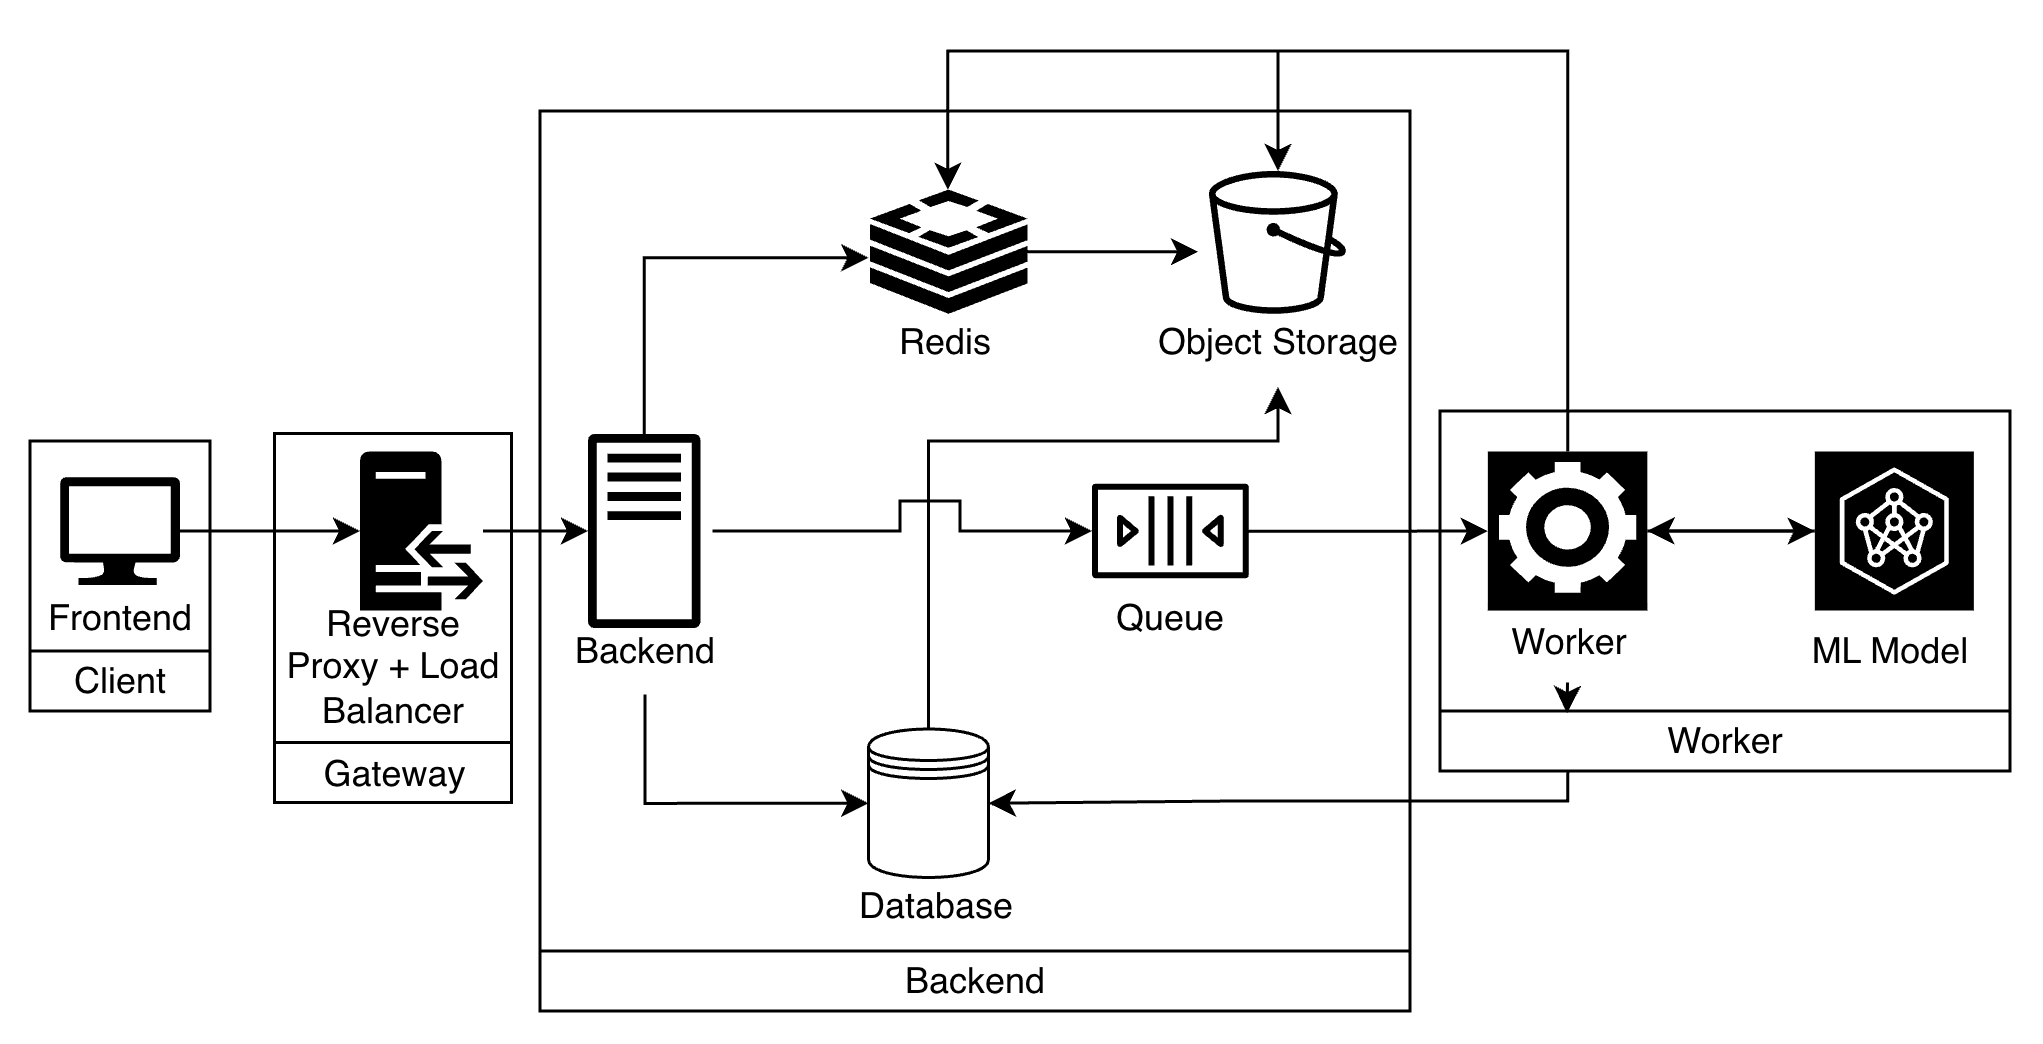

The diagram above was exported from draw.io. Its source (the exported page's mxGraphModel, read from the mxfile embedded in the PNG):
<mxGraphModel dx="811" dy="603" grid="1" gridSize="10" guides="1" tooltips="1" connect="1" arrows="1" fold="1" page="1" pageScale="1" pageWidth="850" pageHeight="1100" math="0" shadow="0">
  <root>
    <mxCell id="0" />
    <mxCell id="1" parent="0" />
    <mxCell id="Qk2PIQDDZZgZGjXwaOPc-117" parent="1" style="swimlane;fontStyle=1;align=center;verticalAlign=middle;childLayout=stackLayout;horizontal=1;startSize=100;horizontalStack=0;resizeParent=1;resizeParentMax=0;resizeLast=0;collapsible=0;marginBottom=0;html=1;whiteSpace=wrap;fillColor=none;" value="" vertex="1">
      <mxGeometry height="120" width="190" x="690" y="260" as="geometry" />
    </mxCell>
    <mxCell id="Qk2PIQDDZZgZGjXwaOPc-121" parent="Qk2PIQDDZZgZGjXwaOPc-117" style="text;html=1;whiteSpace=wrap;strokeColor=none;fillColor=none;align=center;verticalAlign=middle;rounded=0;" value="Worker" vertex="1">
      <mxGeometry height="20" width="190" y="100" as="geometry" />
    </mxCell>
    <mxCell id="Qk2PIQDDZZgZGjXwaOPc-112" parent="1" style="swimlane;fontStyle=1;align=center;verticalAlign=middle;childLayout=stackLayout;horizontal=1;startSize=280;horizontalStack=0;resizeParent=1;resizeParentMax=0;resizeLast=0;collapsible=0;marginBottom=0;html=1;whiteSpace=wrap;fillColor=none;" value="" vertex="1">
      <mxGeometry height="300" width="290" x="390" y="160" as="geometry" />
    </mxCell>
    <mxCell id="Qk2PIQDDZZgZGjXwaOPc-114" parent="Qk2PIQDDZZgZGjXwaOPc-112" style="text;html=1;whiteSpace=wrap;strokeColor=none;fillColor=none;align=center;verticalAlign=middle;rounded=0;" value="Backend" vertex="1">
      <mxGeometry height="20" width="290" y="280" as="geometry" />
    </mxCell>
    <mxCell id="Qk2PIQDDZZgZGjXwaOPc-10" edge="1" parent="1" source="Qk2PIQDDZZgZGjXwaOPc-2" style="edgeStyle=orthogonalEdgeStyle;rounded=0;orthogonalLoop=1;jettySize=auto;html=1;" target="Qk2PIQDDZZgZGjXwaOPc-5">
      <mxGeometry relative="1" as="geometry" />
    </mxCell>
    <mxCell id="Qk2PIQDDZZgZGjXwaOPc-2" parent="1" style="sketch=0;aspect=fixed;pointerEvents=1;shadow=0;dashed=0;html=1;strokeColor=none;labelPosition=center;verticalLabelPosition=bottom;verticalAlign=top;align=center;fillColor=#000000;shape=mxgraph.azure.computer" value="" vertex="1">
      <mxGeometry height="36" width="40" x="230" y="282" as="geometry" />
    </mxCell>
    <mxCell id="Qk2PIQDDZZgZGjXwaOPc-76" edge="1" parent="1" style="rounded=0;orthogonalLoop=1;jettySize=auto;html=1;jumpStyle=none;">
      <mxGeometry relative="1" as="geometry">
        <Array as="points">
          <mxPoint x="510" y="300" />
          <mxPoint x="510" y="290" />
          <mxPoint x="520" y="290" />
          <mxPoint x="530" y="290" />
          <mxPoint x="530" y="300" />
        </Array>
        <mxPoint x="447.5" y="300" as="sourcePoint" />
        <mxPoint x="574" y="300" as="targetPoint" />
      </mxGeometry>
    </mxCell>
    <mxCell id="Qk2PIQDDZZgZGjXwaOPc-4" parent="1" style="sketch=0;outlineConnect=0;fontColor=#232F3E;gradientColor=none;fillColor=#000000;strokeColor=none;dashed=0;verticalLabelPosition=bottom;verticalAlign=top;align=center;html=1;fontSize=12;fontStyle=0;aspect=fixed;pointerEvents=1;shape=mxgraph.aws4.traditional_server;" value="" vertex="1">
      <mxGeometry height="65" width="37.5" x="406" y="267.5" as="geometry" />
    </mxCell>
    <mxCell id="Qk2PIQDDZZgZGjXwaOPc-78" edge="1" parent="1" source="Qk2PIQDDZZgZGjXwaOPc-5" style="edgeStyle=orthogonalEdgeStyle;rounded=0;orthogonalLoop=1;jettySize=auto;html=1;" target="Qk2PIQDDZZgZGjXwaOPc-4">
      <mxGeometry relative="1" as="geometry">
        <Array as="points">
          <mxPoint x="400" y="300" />
          <mxPoint x="400" y="300" />
        </Array>
      </mxGeometry>
    </mxCell>
    <mxCell id="Qk2PIQDDZZgZGjXwaOPc-5" parent="1" style="sketch=0;pointerEvents=1;shadow=0;dashed=0;html=1;strokeColor=none;fillColor=#000000;labelPosition=center;verticalLabelPosition=bottom;verticalAlign=top;outlineConnect=0;align=center;shape=mxgraph.office.servers.reverse_proxy;" value="" vertex="1">
      <mxGeometry height="53" width="41" x="330" y="273.5" as="geometry" />
    </mxCell>
    <mxCell id="Qk2PIQDDZZgZGjXwaOPc-6" parent="1" style="sketch=0;points=[[0,0,0],[0.25,0,0],[0.5,0,0],[0.75,0,0],[1,0,0],[0,1,0],[0.25,1,0],[0.5,1,0],[0.75,1,0],[1,1,0],[0,0.25,0],[0,0.5,0],[0,0.75,0],[1,0.25,0],[1,0.5,0],[1,0.75,0]];outlineConnect=0;fontColor=#232F3E;fillColor=#000000;strokeColor=#ffffff;dashed=0;verticalLabelPosition=bottom;verticalAlign=top;align=center;html=1;fontSize=12;fontStyle=0;aspect=fixed;shape=mxgraph.aws4.resourceIcon;resIcon=mxgraph.aws4.neuron_ml_sdk;" value="" vertex="1">
      <mxGeometry height="53" width="53" x="814.95" y="273.5" as="geometry" />
    </mxCell>
    <mxCell id="Qk2PIQDDZZgZGjXwaOPc-44" parent="1" style="text;html=1;whiteSpace=wrap;strokeColor=none;fillColor=none;align=center;verticalAlign=middle;rounded=0;" value="Frontend" vertex="1">
      <mxGeometry height="30" width="60" x="220" y="314" as="geometry" />
    </mxCell>
    <mxCell id="Qk2PIQDDZZgZGjXwaOPc-45" parent="1" style="text;html=1;whiteSpace=wrap;strokeColor=none;fillColor=none;align=center;verticalAlign=middle;rounded=0;" value="Reverse&lt;br&gt;Proxy + Load Balancer" vertex="1">
      <mxGeometry height="30" width="102" x="290" y="330" as="geometry" />
    </mxCell>
    <mxCell id="Qk2PIQDDZZgZGjXwaOPc-79" edge="1" parent="1" source="Qk2PIQDDZZgZGjXwaOPc-47" style="edgeStyle=orthogonalEdgeStyle;rounded=0;orthogonalLoop=1;jettySize=auto;html=1;entryX=0;entryY=0.5;entryDx=0;entryDy=0;" target="Qk2PIQDDZZgZGjXwaOPc-54">
      <mxGeometry relative="1" as="geometry">
        <Array as="points">
          <mxPoint x="425" y="391" />
        </Array>
      </mxGeometry>
    </mxCell>
    <mxCell id="Qk2PIQDDZZgZGjXwaOPc-47" parent="1" style="text;html=1;whiteSpace=wrap;strokeColor=none;fillColor=none;align=center;verticalAlign=middle;rounded=0;" value="Backend" vertex="1">
      <mxGeometry height="30" width="60" x="395" y="324.5" as="geometry" />
    </mxCell>
    <mxCell id="Qk2PIQDDZZgZGjXwaOPc-53" parent="1" style="text;html=1;whiteSpace=wrap;strokeColor=none;fillColor=none;align=center;verticalAlign=middle;rounded=0;" value="ML Model" vertex="1">
      <mxGeometry height="30" width="60" x="810" y="324.5" as="geometry" />
    </mxCell>
    <mxCell id="Qk2PIQDDZZgZGjXwaOPc-86" edge="1" parent="1" source="Qk2PIQDDZZgZGjXwaOPc-54" style="edgeStyle=orthogonalEdgeStyle;rounded=0;orthogonalLoop=1;jettySize=auto;html=1;" target="Qk2PIQDDZZgZGjXwaOPc-84">
      <mxGeometry relative="1" as="geometry">
        <Array as="points">
          <mxPoint x="519" y="270" />
          <mxPoint x="636" y="270" />
        </Array>
      </mxGeometry>
    </mxCell>
    <mxCell id="Qk2PIQDDZZgZGjXwaOPc-54" parent="1" style="shape=datastore;whiteSpace=wrap;html=1;" value="" vertex="1">
      <mxGeometry height="49.5" width="40" x="499.5" y="366" as="geometry" />
    </mxCell>
    <mxCell id="Qk2PIQDDZZgZGjXwaOPc-55" parent="1" style="sketch=0;outlineConnect=0;fontColor=#232F3E;gradientColor=none;fillColor=#000000;strokeColor=none;dashed=0;verticalLabelPosition=bottom;verticalAlign=top;align=center;html=1;fontSize=12;fontStyle=0;aspect=fixed;pointerEvents=1;shape=mxgraph.aws4.bucket;" value="" vertex="1">
      <mxGeometry height="47.6" width="45.77" x="612.95" y="180" as="geometry" />
    </mxCell>
    <mxCell id="Qk2PIQDDZZgZGjXwaOPc-65" edge="1" parent="1" source="Qk2PIQDDZZgZGjXwaOPc-60" style="edgeStyle=orthogonalEdgeStyle;rounded=0;orthogonalLoop=1;jettySize=auto;html=1;" target="Qk2PIQDDZZgZGjXwaOPc-62">
      <mxGeometry relative="1" as="geometry" />
    </mxCell>
    <mxCell id="Qk2PIQDDZZgZGjXwaOPc-60" parent="1" style="sketch=0;outlineConnect=0;fontColor=#232F3E;gradientColor=none;fillColor=#000000;strokeColor=none;dashed=0;verticalLabelPosition=bottom;verticalAlign=top;align=center;html=1;fontSize=12;fontStyle=0;aspect=fixed;pointerEvents=1;shape=mxgraph.aws4.queue;" value="" vertex="1">
      <mxGeometry height="31.5" width="52.28" x="574" y="284.25" as="geometry" />
    </mxCell>
    <mxCell id="Qk2PIQDDZZgZGjXwaOPc-69" edge="1" parent="1" source="Qk2PIQDDZZgZGjXwaOPc-61" style="edgeStyle=orthogonalEdgeStyle;rounded=0;orthogonalLoop=1;jettySize=auto;html=1;">
      <mxGeometry relative="1" as="geometry">
        <mxPoint x="609.34" y="206.9000000000001" as="targetPoint" />
      </mxGeometry>
    </mxCell>
    <mxCell id="Qk2PIQDDZZgZGjXwaOPc-61" parent="1" style="points=[];aspect=fixed;html=1;align=center;shadow=0;dashed=0;fillColor=#000000;strokeColor=none;shape=mxgraph.alibaba_cloud.redis_kvstore;" value="" vertex="1">
      <mxGeometry height="41.4" width="52.5" x="500" y="186.20000000000005" as="geometry" />
    </mxCell>
    <mxCell id="Qk2PIQDDZZgZGjXwaOPc-89" edge="1" parent="1" source="Qk2PIQDDZZgZGjXwaOPc-62" style="edgeStyle=orthogonalEdgeStyle;rounded=0;orthogonalLoop=1;jettySize=auto;html=1;" target="Qk2PIQDDZZgZGjXwaOPc-55">
      <mxGeometry relative="1" as="geometry">
        <Array as="points">
          <mxPoint x="733" y="140" />
          <mxPoint x="636" y="140" />
        </Array>
      </mxGeometry>
    </mxCell>
    <mxCell id="Qk2PIQDDZZgZGjXwaOPc-62" parent="1" style="outlineConnect=0;dashed=0;verticalLabelPosition=bottom;verticalAlign=top;align=center;html=1;shape=mxgraph.aws3.worker;fillColor=#000000;gradientColor=none;strokeColor=#000000;aspect=fixed;" value="" vertex="1">
      <mxGeometry height="53" width="53.16" x="705.95" y="273.5" as="geometry" />
    </mxCell>
    <mxCell id="Qk2PIQDDZZgZGjXwaOPc-66" edge="1" parent="1" source="Qk2PIQDDZZgZGjXwaOPc-62" style="edgeStyle=orthogonalEdgeStyle;rounded=0;orthogonalLoop=1;jettySize=auto;html=1;entryX=0;entryY=0.5;entryDx=0;entryDy=0;entryPerimeter=0;" target="Qk2PIQDDZZgZGjXwaOPc-6">
      <mxGeometry relative="1" as="geometry" />
    </mxCell>
    <mxCell id="Qk2PIQDDZZgZGjXwaOPc-67" edge="1" parent="1" source="Qk2PIQDDZZgZGjXwaOPc-6" style="edgeStyle=orthogonalEdgeStyle;rounded=0;orthogonalLoop=1;jettySize=auto;html=1;entryX=1;entryY=0.5;entryDx=0;entryDy=0;entryPerimeter=0;" target="Qk2PIQDDZZgZGjXwaOPc-62">
      <mxGeometry relative="1" as="geometry" />
    </mxCell>
    <mxCell id="Qk2PIQDDZZgZGjXwaOPc-74" edge="1" parent="1" style="edgeStyle=orthogonalEdgeStyle;rounded=0;orthogonalLoop=1;jettySize=auto;html=1;entryX=-0.01;entryY=0.5;entryDx=0;entryDy=0;entryPerimeter=0;">
      <mxGeometry relative="1" as="geometry">
        <Array as="points">
          <mxPoint x="425" y="209" />
        </Array>
        <mxPoint x="424.7368421052631" y="267.63623083258165" as="sourcePoint" />
        <mxPoint x="499.47500000000014" y="208.89999999999998" as="targetPoint" />
      </mxGeometry>
    </mxCell>
    <mxCell id="Qk2PIQDDZZgZGjXwaOPc-80" parent="1" style="text;html=1;whiteSpace=wrap;strokeColor=none;fillColor=none;align=center;verticalAlign=middle;rounded=0;" value="Redis" vertex="1">
      <mxGeometry height="30" width="60" x="495" y="222" as="geometry" />
    </mxCell>
    <mxCell id="Qk2PIQDDZZgZGjXwaOPc-122" edge="1" parent="1" source="Qk2PIQDDZZgZGjXwaOPc-121" style="edgeStyle=orthogonalEdgeStyle;rounded=0;orthogonalLoop=1;jettySize=auto;html=1;entryX=1;entryY=0.5;entryDx=0;entryDy=0;exitX=0.224;exitY=1.006;exitDx=0;exitDy=0;exitPerimeter=0;" target="Qk2PIQDDZZgZGjXwaOPc-54">
      <mxGeometry relative="1" as="geometry">
        <Array as="points">
          <mxPoint x="733" y="390" />
          <mxPoint x="621" y="390" />
        </Array>
      </mxGeometry>
    </mxCell>
    <mxCell id="Qk2PIQDDZZgZGjXwaOPc-82" parent="1" style="text;html=1;whiteSpace=wrap;strokeColor=none;fillColor=none;align=center;verticalAlign=middle;rounded=0;" value="Worker" vertex="1">
      <mxGeometry height="30" width="60" x="702.53" y="321.5" as="geometry" />
    </mxCell>
    <mxCell id="Qk2PIQDDZZgZGjXwaOPc-83" parent="1" style="text;html=1;whiteSpace=wrap;strokeColor=none;fillColor=none;align=center;verticalAlign=middle;rounded=0;" value="Queue" vertex="1">
      <mxGeometry height="30" width="60" x="570.14" y="314" as="geometry" />
    </mxCell>
    <mxCell id="Qk2PIQDDZZgZGjXwaOPc-84" parent="1" style="text;html=1;whiteSpace=wrap;strokeColor=none;fillColor=none;align=center;verticalAlign=middle;rounded=0;" value="Object Storage" vertex="1">
      <mxGeometry height="30" width="84.16" x="593.75" y="222" as="geometry" />
    </mxCell>
    <mxCell id="Qk2PIQDDZZgZGjXwaOPc-85" parent="1" style="text;html=1;whiteSpace=wrap;strokeColor=none;fillColor=none;align=center;verticalAlign=middle;rounded=0;" value="Database" vertex="1">
      <mxGeometry height="30" width="84.16" x="480.42" y="410" as="geometry" />
    </mxCell>
    <mxCell id="Qk2PIQDDZZgZGjXwaOPc-88" edge="1" parent="1" source="Qk2PIQDDZZgZGjXwaOPc-62" style="edgeStyle=orthogonalEdgeStyle;rounded=0;orthogonalLoop=1;jettySize=auto;html=1;entryX=0.494;entryY=0.002;entryDx=0;entryDy=0;entryPerimeter=0;" target="Qk2PIQDDZZgZGjXwaOPc-61">
      <mxGeometry relative="1" as="geometry">
        <Array as="points">
          <mxPoint x="733" y="140" />
          <mxPoint x="526" y="140" />
        </Array>
      </mxGeometry>
    </mxCell>
    <mxCell id="Qk2PIQDDZZgZGjXwaOPc-104" parent="1" style="swimlane;fontStyle=1;align=center;verticalAlign=middle;childLayout=stackLayout;horizontal=1;startSize=70;horizontalStack=0;resizeParent=1;resizeParentMax=0;resizeLast=0;collapsible=0;marginBottom=0;html=1;whiteSpace=wrap;fillColor=none;" value="" vertex="1">
      <mxGeometry height="90" width="60" x="220" y="270" as="geometry" />
    </mxCell>
    <mxCell id="Qk2PIQDDZZgZGjXwaOPc-108" parent="1" style="text;html=1;whiteSpace=wrap;strokeColor=none;fillColor=none;align=center;verticalAlign=middle;rounded=0;" value="Client" vertex="1">
      <mxGeometry height="20" width="60" x="220" y="340" as="geometry" />
    </mxCell>
    <mxCell id="Qk2PIQDDZZgZGjXwaOPc-109" parent="1" style="swimlane;fontStyle=1;align=center;verticalAlign=middle;childLayout=stackLayout;horizontal=1;startSize=103;horizontalStack=0;resizeParent=1;resizeParentMax=0;resizeLast=0;collapsible=0;marginBottom=0;html=1;whiteSpace=wrap;fillColor=none;" value="" vertex="1">
      <mxGeometry height="123" width="79" x="301.5" y="267.5" as="geometry" />
    </mxCell>
    <mxCell id="Qk2PIQDDZZgZGjXwaOPc-110" parent="Qk2PIQDDZZgZGjXwaOPc-109" style="text;html=1;whiteSpace=wrap;strokeColor=none;fillColor=none;align=center;verticalAlign=middle;rounded=0;" value="Gateway" vertex="1">
      <mxGeometry height="20" width="79" y="103" as="geometry" />
    </mxCell>
    <mxCell id="Qk2PIQDDZZgZGjXwaOPc-123" edge="1" parent="1" style="edgeStyle=orthogonalEdgeStyle;rounded=0;orthogonalLoop=1;jettySize=auto;html=1;entryX=0.223;entryY=0.085;entryDx=0;entryDy=0;entryPerimeter=0;">
      <mxGeometry relative="1" as="geometry">
        <mxPoint x="732.4956521739131" y="350.5" as="sourcePoint" />
        <mxPoint x="732.3699999999999" y="360.70000000000005" as="targetPoint" />
      </mxGeometry>
    </mxCell>
  </root>
</mxGraphModel>